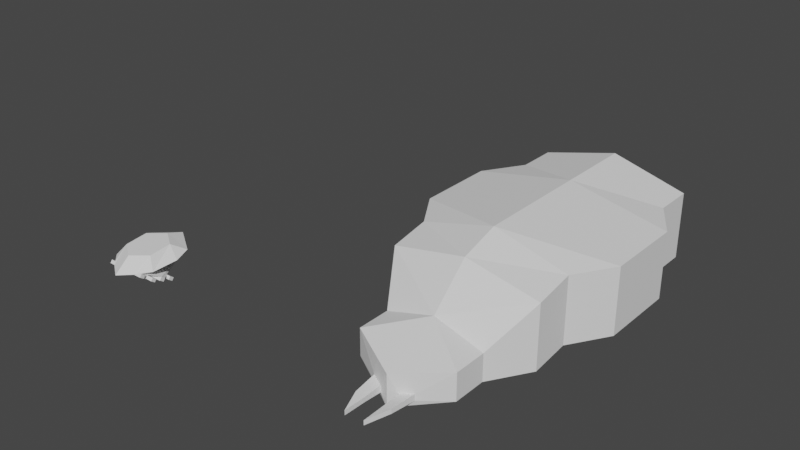 # Source: Tankmite.blend  (saved by Blender 3.6.13; exported with 4.5.12 LTS)
import bpy
from mathutils import Matrix  # noqa: F401  (used for matrix-valued properties, if any)

bpy.ops.wm.read_factory_settings(use_empty=True)
scene = bpy.context.scene
scene.name = 'Scene'

# ---- collections
col_collection = bpy.data.collections.new('Collection'); scene.collection.children.link(col_collection)

# ---- world
world_world = bpy.data.worlds.new('World'); scene.world = world_world
world_world.use_nodes = True; world_world.node_tree.nodes.clear()
_N = world_world.node_tree.nodes; _L = world_world.node_tree.links
n0 = _N.new('ShaderNodeOutputWorld'); n0.name = 'World Output'; n0.location = (300, 300)
n1 = _N.new('ShaderNodeBackground'); n1.name = 'Background'; n1.location = (10, 300)
n1.inputs[0].default_value = (0.05088, 0.05088, 0.05088, 1.0)
_L.new(n1.outputs[0], n0.inputs[0])
n0.is_active_output = True
world_world.color = (0.05088, 0.05088, 0.05088)
world_world.use_sun_shadow = False
world_world.sun_shadow_jitter_overblur = 0.0

# ---- meshes
me_circle_019 = bpy.data.meshes.new('Circle.019')
me_circle_019.from_pydata([(2.0, -1.0, 0.6), (0.0, 0.38, 1.2), (0.0, 0.38, -1.1), (0.0, -2.0, 0.194), (0.0, -2.0, -1.094), (2.0, -1.0, -0.5), (2.0, 0.38, 0.6), (2.0, 0.38, -0.5), (0.8448, -1.633, -0.3967), (0.3793, -1.863, -0.4901), (0.3793, -1.863, -0.7634), (0.8448, -1.633, -0.6497), (0.7367, -2.641, -0.4502), (0.3733, -2.649, -0.5156), (0.3733, -2.649, -0.7069), (0.7367, -2.641, -0.6273), (0.0, 1.98, -1.1), (0.3936, -3.549, -0.5156), (0.3936, -3.549, -0.7069), (0.0, 1.98, 2.7), (3.0, 1.98, 2.1), (3.0, 1.98, -0.5), (0.0, 3.58, 3.2), (3.0, 3.58, 2.4), (0.0, 3.58, -1.1), (3.0, 3.58, -0.3), (0.0, 5.18, 3.2), (4.0, 5.18, 2.4), (0.0, 5.18, -1.1), (4.0, 5.18, -0.3), (0.0, 6.78, 3.2), (4.0, 6.78, 2.4), (0.0, 6.78, -1.1), (4.0, 6.78, -0.3), (0.0, 8.38, 3.2), (4.0, 8.38, 2.4), (0.0, 8.38, -1.1), (4.0, 8.38, -0.3), (0.0, 9.98, 3.2), (3.0, 9.98, 2.4), (0.0, 9.98, -1.1), (3.0, 9.98, -0.3), (0.0, 11.58, 3.2), (3.0, 11.58, 2.4), (0.0, 11.58, -1.1), (3.0, 11.58, -0.3), (0.0, 13.18, 2.2), (2.0, 13.18, 1.4), (0.0, 13.18, -1.1), (2.0, 13.18, -0.3), (0.0, 13.98, 1.2), (1.0, 13.98, 0.4), (0.0, 13.98, -1.1), (1.0, 13.98, -0.3)], [], [(2, 1, 19, 16), (7, 6, 0, 5), (4, 2, 7, 5), (1, 3, 0, 6), (4, 5, 11, 10), (10, 11, 15, 14), (5, 0, 8, 11), (0, 3, 9, 8), (9, 3, 4, 10), (20, 21, 25, 23), (11, 8, 12, 15), (8, 9, 13, 12), (9, 10, 14, 13), (7, 2, 16, 21), (12, 13, 17), (13, 14, 18, 17), (14, 15, 18), (17, 18, 15, 12), (6, 7, 21, 20), (1, 6, 20, 19), (24, 22, 26, 28), (21, 16, 24, 25), (16, 19, 22, 24), (19, 20, 23, 22), (27, 29, 33, 31), (23, 25, 29, 27), (22, 23, 27, 26), (25, 24, 28, 29), (31, 33, 37, 35), (26, 27, 31, 30), (29, 28, 32, 33), (28, 26, 30, 32), (37, 36, 40, 41), (30, 31, 35, 34), (33, 32, 36, 37), (32, 30, 34, 36), (39, 41, 45, 43), (36, 34, 38, 40), (35, 37, 41, 39), (34, 35, 39, 38), (43, 45, 49, 47), (38, 39, 43, 42), (41, 40, 44, 45), (40, 38, 42, 44), (49, 48, 52, 53), (42, 43, 47, 46), (45, 44, 48, 49), (44, 42, 46, 48), (52, 50, 51, 53), (48, 46, 50, 52), (47, 49, 53, 51), (46, 47, 51, 50)])
_uv = me_circle_019.uv_layers.new(name='UVMap')
_uv.uv.foreach_set('vector', [0.0, 0.0, 0.0, 0.0, 0.0, 0.0, 0.0, 0.0, 0.375, 0.5, 0.625, 0.5, 0.625, 0.75, 0.375, 0.75, 0.625, 0.25, 0.625, 0.0, 0.625, 0.0, 0.625, 0.25, 0.625, 0.5, 0.625, 0.75, 0.625, 0.75, 0.625, 0.5, 0.625, 0.25, 0.625, 0.25, 0.625, 0.25, 0.625, 0.25, 0.625, 0.25, 0.625, 0.25, 0.625, 0.25, 0.625, 0.25, 0.375, 0.75, 0.625, 0.75, 0.625, 0.75, 0.375, 0.75, 0.625, 0.75, 0.625, 0.75, 0.625, 0.75, 0.625, 0.75, 0.625, 0.75, 0.625, 0.75, 0.625, 0.25, 0.625, 0.25, 0.625, 0.5, 0.375, 0.5, 0.375, 0.5, 0.625, 0.5, 0.375, 0.75, 0.625, 0.75, 0.625, 0.75, 0.375, 0.75, 0.625, 0.75, 0.625, 0.75, 0.625, 0.75, 0.625, 0.75, 0.625, 0.75, 0.625, 0.25, 0.625, 0.25, 0.625, 0.75, 0.625, 0.0, 0.625, 0.0, 0.625, 0.0, 0.625, 0.0, 0.625, 0.75, 0.625, 0.75, 0.625, 0.75, 0.625, 0.75, 0.625, 0.25, 0.625, 0.25, 0.625, 0.75, 0.625, 0.25, 0.625, 0.25, 0.625, 0.25, 0.375, 0.5, 0.125, 0.5, 0.375, 0.75, 0.625, 0.75, 0.625, 0.5, 0.375, 0.5, 0.375, 0.5, 0.625, 0.5, 0.625, 0.5, 0.625, 0.5, 0.625, 0.5, 0.625, 0.5, 0.0, 0.0, 0.0, 0.0, 0.0, 0.0, 0.0, 0.0, 0.625, 0.0, 0.625, 0.0, 0.625, 0.0, 0.625, 0.0, 0.0, 0.0, 0.0, 0.0, 0.0, 0.0, 0.0, 0.0, 0.625, 0.5, 0.625, 0.5, 0.625, 0.5, 0.625, 0.5, 0.625, 0.5, 0.375, 0.5, 0.375, 0.5, 0.625, 0.5, 0.625, 0.5, 0.375, 0.5, 0.375, 0.5, 0.625, 0.5, 0.625, 0.5, 0.625, 0.5, 0.625, 0.5, 0.625, 0.5, 0.625, 0.0, 0.625, 0.0, 0.625, 0.0, 0.625, 0.0, 0.625, 0.5, 0.375, 0.5, 0.375, 0.5, 0.625, 0.5, 0.625, 0.5, 0.625, 0.5, 0.625, 0.5, 0.625, 0.5, 0.625, 0.0, 0.625, 0.0, 0.625, 0.0, 0.625, 0.0, 0.0, 0.0, 0.0, 0.0, 0.0, 0.0, 0.0, 0.0, 0.625, 0.0, 0.625, 0.0, 0.625, 0.0, 0.625, 0.0, 0.625, 0.5, 0.625, 0.5, 0.625, 0.5, 0.625, 0.5, 0.625, 0.0, 0.625, 0.0, 0.625, 0.0, 0.625, 0.0, 0.0, 0.0, 0.0, 0.0, 0.0, 0.0, 0.0, 0.0, 0.625, 0.5, 0.375, 0.5, 0.375, 0.5, 0.625, 0.5, 0.0, 0.0, 0.0, 0.0, 0.0, 0.0, 0.0, 0.0, 0.625, 0.5, 0.375, 0.5, 0.375, 0.5, 0.625, 0.5, 0.625, 0.5, 0.625, 0.5, 0.625, 0.5, 0.625, 0.5, 0.625, 0.5, 0.375, 0.5, 0.375, 0.5, 0.625, 0.5, 0.625, 0.5, 0.625, 0.5, 0.625, 0.5, 0.625, 0.5, 0.625, 0.0, 0.625, 0.0, 0.625, 0.0, 0.625, 0.0, 0.0, 0.0, 0.0, 0.0, 0.0, 0.0, 0.0, 0.0, 0.625, 0.0, 0.625, 0.0, 0.625, 0.0, 0.625, 0.0, 0.625, 0.5, 0.625, 0.5, 0.625, 0.5, 0.625, 0.5, 0.625, 0.0, 0.625, 0.0, 0.625, 0.0, 0.625, 0.0, 0.0, 0.0, 0.0, 0.0, 0.0, 0.0, 0.0, 0.0, 0.375, 0.5, 0.625, 0.5, 0.625, 0.5, 0.375, 0.5, 0.0, 0.0, 0.0, 0.0, 0.0, 0.0, 0.0, 0.0, 0.625, 0.5, 0.375, 0.5, 0.375, 0.5, 0.625, 0.5, 0.625, 0.5, 0.625, 0.5, 0.625, 0.5, 0.625, 0.5])
me_circle_019.update()
me_circle = bpy.data.meshes.new('Circle')
me_circle.from_pydata([(-0.8699, -0.3189, -0.9693), (-1.066, 0.08108, -0.9581), (-0.8717, -0.3186, -1.109), (-1.066, 0.4811, -0.8406), (-1.066, 0.08138, -1.098), (-0.8708, -0.5118, -0.9701), (-0.8727, -0.5115, -1.11), (-1.066, 0.8811, -0.7146), (-1.067, -0.1118, -0.9589), (-0.5622, -0.3201, -1.113), (-1.066, 0.4814, -0.9805), (-1.067, -0.1115, -1.099), (-0.5631, -0.513, -1.114), (0.8699, -0.3189, -0.9693), (-1.067, 0.2882, -0.8414), (-1.066, 0.8814, -0.8546), (-1.067, 0.2885, -0.9813), (1.066, 0.08108, -0.9581), (-1.067, 0.6882, -0.7154), (0.8727, -0.5115, -1.11), (-1.067, 0.6885, -0.8553), (1.066, 0.4811, -0.8406), (0.8717, -0.3186, -1.109), (1.067, -0.1115, -1.099), (0.8708, -0.5118, -0.9701), (1.066, 0.8811, -0.7146), (0.5631, -0.513, -1.114), (1.066, 0.08138, -1.098), (0.5622, -0.3201, -1.113), (1.067, 0.2885, -0.9813), (1.067, -0.1118, -0.9589), (-5.154e-24, 0.7512, 0.7093), (-5.267e-24, -0.6488, -0.5508), (1.066, 0.4814, -0.9805), (1.067, 0.2882, -0.8414), (1.067, 0.6885, -0.8553), (0.6945, -0.2988, -0.2358), (1.066, 0.8814, -0.8546), (1.067, 0.6882, -0.7154), (0.6945, 0.4012, 0.3943), (0.0, 1.478, 0.9399), (1.066, 0.9826, 0.4449), (1.066, -0.2132, -0.7508), (1.266, 0.4907, -0.04687), (0.0, -0.8559, -1.394), (0.566, -0.5731, -1.111), (4.47e-09, 1.771, -0.04946), (-0.6945, -0.2988, -0.2358), (-0.6945, 0.4012, 0.3943), (-1.066, 0.9826, 0.4449), (-1.066, -0.2132, -0.7508), (-1.266, 0.4907, -0.04687), (-0.566, -0.5731, -1.111), (0.5045, 0.8084, -0.8564), (0.5253, 0.88, -0.8255), (0.4972, 0.88, -0.8385), (0.5819, 0.6874, -0.8567), (0.7582, 0.6876, -0.7752), (0.7143, 0.8802, -0.7156), (0.8599, 0.6877, -0.716), (0.431, 0.8799, -0.8563), (0.5699, 0.2874, -0.981), (0.5562, 0.3091, -0.9809), (0.5385, 0.4801, -0.9383), (0.7502, 0.4804, -0.8404), (0.4064, 0.4799, -0.9802), (0.5736, -0.1132, -1.057), (0.5767, 0.07964, -1.035), (0.7348, -0.06804, -0.9577), (0.709, 0.07991, -0.957), (0.7198, -0.1129, -0.9713), (0.7423, -0.1128, -0.9579), (0.7273, -0.1129, -0.9667), (0.7373, -0.0844, -0.9577), (0.4722, -0.1134, -1.097), (0.6499, -0.5127, -1.05), (0.6776, -0.5127, -0.9727), (0.7598, -0.4336, -0.9712), (0.7413, -0.3195, -0.971), (0.567, -0.513, -1.104), (0.5702, -0.3201, -1.081), (0.563, -0.513, -1.105), (0.5618, -0.3202, -1.085), (-0.8599, 0.6877, -0.716), (-0.7582, 0.6876, -0.7752), (-0.7143, 0.8802, -0.7156), (-0.5253, 0.88, -0.8255), (-0.5819, 0.6874, -0.8567), (-0.5045, 0.8084, -0.8564), (-0.4972, 0.88, -0.8385), (-0.431, 0.8799, -0.8563), (-0.5562, 0.3091, -0.9809), (-0.5699, 0.2874, -0.981), (-0.5385, 0.4801, -0.9383), (-0.7502, 0.4804, -0.8404), (-0.3825, 0.4798, -0.9802), (-0.7423, -0.1128, -0.9579), (-0.7087, 0.07991, -0.957), (-0.5736, -0.1132, -1.057), (-0.4722, -0.1134, -1.097), (-0.7598, -0.4336, -0.9712), (-0.6499, -0.5127, -1.05), (-0.6776, -0.5127, -0.9727), (-0.7413, -0.3195, -0.971), (-0.567, -0.513, -1.104), (-0.5702, -0.3201, -1.081), (-0.563, -0.513, -1.105), (-0.5618, -0.3202, -1.085)], [], [(32, 36, 39, 31), (31, 39, 41, 40), (39, 36, 42, 43), (36, 32, 44, 45), (76, 77, 42, 36, 45, 75), (39, 43, 41), (79, 75, 45), (32, 31, 48, 47), (31, 40, 49, 48), (48, 51, 50, 47), (47, 52, 44, 32), (101, 52, 47, 50, 100, 102), (48, 49, 51), (52, 101, 104), (53, 60, 37, 35, 56), (57, 56, 35, 38, 59), (59, 38, 25, 58), (54, 58, 25, 37, 60, 55), (62, 65, 33, 29, 61), (44, 46, 55, 60, 53, 63, 65, 62, 67, 69, 17, 27, 23, 74, 66, 80, 82, 81, 79, 45), (63, 64, 21, 33, 65), (46, 41, 43), (74, 23, 30, 71, 72, 70, 66), (73, 71, 30, 17, 69, 68), (46, 43, 42), (22, 19, 26, 28), (79, 81, 26, 19, 24, 76, 75), (28, 26, 81, 82), (77, 76, 24, 13, 78), (80, 78, 13, 22, 28, 82), (88, 87, 20, 15, 90), (89, 90, 15, 7, 85, 86), (84, 83, 18, 20, 87), (85, 7, 18, 83), (46, 40, 41), (91, 92, 16, 10, 95), (93, 95, 10, 3, 94), (97, 1, 8, 96), (46, 42, 77, 78, 80, 66, 70, 72, 71, 73, 68, 69, 67, 62, 61, 29, 34, 21, 64, 63, 53, 56, 57, 59, 58, 54, 55), (46, 49, 40), (96, 8, 11, 99, 98), (102, 5, 6, 12, 106, 104, 101), (12, 9, 107, 106), (0, 5, 102, 100, 103), (2, 9, 12, 6), (9, 2, 0, 103, 105, 107), (20, 18, 7, 15), (16, 14, 3, 10), (4, 11, 8, 1), (2, 6, 5, 0), (25, 38, 35, 37), (21, 34, 29, 33), (17, 30, 23, 27), (19, 22, 13, 24), (46, 51, 49), (46, 50, 51), (94, 3, 14, 16, 92, 91, 4, 1, 97, 96, 98, 105, 103, 100, 50, 46, 89, 86, 85, 83, 84, 87, 88, 93), (98, 99, 11, 4, 91, 95, 93, 88, 90, 89, 46, 44, 52, 104, 106, 107, 105)])
_uv = me_circle.uv_layers.new(name='UVMap')
_uv.uv.foreach_set('vector', [0.0, 0.0, 0.0, 0.0, 0.0, 0.0, 0.0, 0.0, 0.0, 0.0, 0.0, 0.0, 0.0, 0.0, 0.0, 0.0, 0.0, 0.0, 0.0, 0.0, 0.0, 0.0, 0.0, 0.0, 0.0, 0.0, 0.0, 0.0, 0.0, 0.0, 0.0, 0.0, 0.0, 0.0, 0.0, 0.0, 0.0, 0.0, 0.0, 0.0, 0.0, 0.0, 0.0, 0.0, 0.0, 0.0, 0.0, 0.0, 0.0, 0.0, 0.0, 0.0, 0.0, 0.0, 0.0, 0.0, 0.0, 0.0, 0.0, 0.0, 0.0, 0.0, 0.0, 0.0, 0.0, 0.0, 0.0, 0.0, 0.0, 0.0, 0.0, 0.0, 0.0, 0.0, 0.0, 0.0, 0.0, 0.0, 0.0, 0.0, 0.0, 0.0, 0.0, 0.0, 0.0, 0.0, 0.0, 0.0, 0.0, 0.0, 0.0, 0.0, 0.0, 0.0, 0.0, 0.0, 0.0, 0.0, 0.0, 0.0, 0.0, 0.0, 0.0, 0.0, 0.0, 0.0, 0.0, 0.0, 0.0, 0.0, 0.0, 0.0, 0.7822, 0.5, 0.875, 0.5, 0.875, 0.5, 0.625, 0.5, 0.625, 0.5, 0.4802, 0.5, 0.625, 0.5, 0.625, 0.5, 0.375, 0.5, 0.375, 0.5, 0.375, 0.5, 0.375, 0.5, 0.125, 0.5, 0.125, 0.5, 0.5705, 0.25, 0.375, 0.25, 0.375, 0.25, 0.625, 0.25, 0.625, 0.25, 0.5936, 0.25, 0.6532, 0.5, 0.875, 0.5, 0.875, 0.5, 0.625, 0.5, 0.625, 0.5, 0.0, 0.0, 0.0, 0.0, 0.0, 0.0, 0.0, 0.0, 0.0, 0.0, 0.0, 0.0, 0.0, 0.0, 0.0, 0.0, 0.5145, 0.25, 0.375, 0.25, 0.375, 0.25, 0.875, 0.5, 0.625, 0.5, 0.0, 0.0, 0.0, 0.0, 0.0, 0.0, 0.0, 0.0, 0.0, 0.0, 0.0, 0.0, 0.0, 0.0, 0.55, 0.25, 0.375, 0.25, 0.375, 0.25, 0.625, 0.25, 0.625, 0.25, 0.0, 0.0, 0.0, 0.0, 0.0, 0.0, 0.625, 0.5, 0.625, 0.5, 0.375, 0.5, 0.375, 0.5, 0.3908, 0.5, 0.399, 0.5, 0.5533, 0.5, 0.3381, 0.5, 0.375, 0.5, 0.375, 0.5, 0.125, 0.5, 0.125, 0.5, 0.3169, 0.5, 0.0, 0.0, 0.0, 0.0, 0.0, 0.0, 0.875, 0.5, 0.625, 0.5, 0.625, 0.5, 0.875, 0.5, 0.6065, 0.5, 0.6096, 0.5, 0.625, 0.5, 0.625, 0.5, 0.375, 0.5, 0.375, 0.5, 0.5131, 0.5, 0.625, 0.25, 0.625, 0.5, 0.6096, 0.5, 0.5743, 0.25, 0.273, 0.5, 0.375, 0.5, 0.375, 0.5, 0.125, 0.5, 0.125, 0.5, 0.5678, 0.25, 0.375, 0.25, 0.375, 0.25, 0.625, 0.25, 0.625, 0.25, 0.5743, 0.25, 0.7822, 0.5, 0.625, 0.5, 0.625, 0.5, 0.875, 0.5, 0.875, 0.5, 0.5936, 0.25, 0.625, 0.25, 0.625, 0.25, 0.375, 0.25, 0.375, 0.25, 0.5705, 0.25, 0.4802, 0.5, 0.375, 0.5, 0.375, 0.5, 0.625, 0.5, 0.625, 0.5, 0.125, 0.5, 0.125, 0.5, 0.375, 0.5, 0.375, 0.5, 0.0, 0.0, 0.0, 0.0, 0.0, 0.0, 0.6532, 0.5, 0.625, 0.5, 0.625, 0.5, 0.875, 0.5, 0.875, 0.5, 0.55, 0.25, 0.625, 0.25, 0.625, 0.25, 0.375, 0.25, 0.375, 0.25, 0.125, 0.5, 0.125, 0.5, 0.375, 0.5, 0.375, 0.5, 0.0, 0.0, 0.0, 0.0, 0.0, 0.0, 0.0, 0.0, 0.0, 0.0, 0.0, 0.0, 0.0, 0.0, 0.0, 0.0, 0.0, 0.0, 0.0, 0.0, 0.0, 0.0, 0.0, 0.0, 0.0, 0.0, 0.0, 0.0, 0.625, 0.5, 0.625, 0.5, 0.375, 0.5, 0.125, 0.5, 0.0, 0.0, 0.0, 0.0, 0.0, 0.0, 0.0, 0.0, 0.0, 0.0, 0.0, 0.0, 0.0, 0.0, 0.0, 0.0, 0.0, 0.0, 0.0, 0.0, 0.0, 0.0, 0.0, 0.0, 0.375, 0.5, 0.375, 0.5, 0.625, 0.5, 0.625, 0.5, 0.5533, 0.5, 0.375, 0.5, 0.375, 0.5, 0.625, 0.5, 0.625, 0.5, 0.6092, 0.5, 0.6065, 0.5, 0.5131, 0.5, 0.625, 0.5, 0.625, 0.25, 0.5735, 0.25, 0.6092, 0.5, 0.125, 0.5, 0.375, 0.5, 0.375, 0.5, 0.273, 0.5, 0.125, 0.5, 0.875, 0.5, 0.875, 0.5, 0.625, 0.5, 0.625, 0.5, 0.625, 0.25, 0.625, 0.25, 0.375, 0.25, 0.375, 0.25, 0.5678, 0.25, 0.5735, 0.25, 0.625, 0.5, 0.375, 0.5, 0.375, 0.25, 0.875, 0.5, 0.625, 0.5, 0.375, 0.5, 0.125, 0.5, 0.625, 0.25, 0.875, 0.5, 0.625, 0.5, 0.375, 0.5, 0.125, 0.5, 0.875, 0.5, 0.625, 0.5, 0.375, 0.5, 0.125, 0.5, 0.125, 0.5, 0.375, 0.5, 0.625, 0.5, 0.875, 0.5, 0.125, 0.5, 0.375, 0.5, 0.625, 0.5, 0.875, 0.5, 0.125, 0.5, 0.375, 0.5, 0.625, 0.5, 0.875, 0.5, 0.625, 0.5, 0.875, 0.5, 0.375, 0.25, 0.375, 0.5, 0.0, 0.0, 0.0, 0.0, 0.0, 0.0, 0.0, 0.0, 0.0, 0.0, 0.0, 0.0, 0.125, 0.5, 0.125, 0.5, 0.375, 0.5, 0.625, 0.5, 0.0, 0.0, 0.0, 0.0, 0.625, 0.25, 0.375, 0.25, 0.0, 0.0, 0.0, 0.0, 0.0, 0.0, 0.0, 0.0, 0.0, 0.0, 0.0, 0.0, 0.0, 0.0, 0.0, 0.0, 0.0, 0.0, 0.0, 0.0, 0.0, 0.0, 0.0, 0.0, 0.0, 0.0, 0.0, 0.0, 0.0, 0.0, 0.0, 0.0, 0.0, 0.0, 0.625, 0.5, 0.625, 0.5, 0.875, 0.5, 0.0, 0.0, 0.0, 0.0, 0.0, 0.0, 0.0, 0.0, 0.0, 0.0, 0.0, 0.0, 0.0, 0.0, 0.0, 0.0, 0.0, 0.0, 0.0, 0.0, 0.0, 0.0, 0.0, 0.0, 0.0, 0.0])
me_circle.update()
me_circle_001 = bpy.data.meshes.new('Circle.001')
me_circle_001.from_pydata([(-2.285, 0.9022, -0.7231), (-2.283, 0.9022, -0.8783), (-1.066, 0.8811, -0.7146), (-1.066, 0.8814, -0.8546), (-2.285, 0.6882, -0.7231), (-2.283, 0.6882, -0.8783), (-1.067, 0.6882, -0.7154), (-1.067, 0.6885, -0.8553)], [], [(0, 2, 3, 1), (6, 4, 5, 7), (2, 0, 4, 6), (7, 5, 1, 3), (0, 1, 5, 4), (2, 6, 7, 3)])
_uv = me_circle_001.uv_layers.new(name='UVMap')
_uv.uv.foreach_set('vector', [0.375, 0.0, 0.375, 0.25, 0.625, 0.25, 0.625, 0.0, 0.375, 0.5, 0.375, 0.75, 0.625, 0.75, 0.625, 0.5, 0.125, 0.5, 0.125, 0.75, 0.375, 0.75, 0.375, 0.5, 0.625, 0.5, 0.625, 0.75, 0.875, 0.75, 0.875, 0.5, 0.125, 0.75, 0.875, 0.75, 0.625, 0.75, 0.375, 0.75, 0.125, 0.5, 0.375, 0.5, 0.625, 0.5, 0.875, 0.5])
me_circle_001.update()
me_circle_002 = bpy.data.meshes.new('Circle.002')
me_circle_002.from_pydata([(-1.784, 0.4953, -0.8302), (-1.784, 0.4953, -0.9854), (-1.066, 0.4811, -0.8406), (-1.066, 0.4814, -0.9805), (-1.784, 0.2814, -0.8302), (-1.784, 0.2814, -0.9854), (-1.067, 0.2882, -0.8414), (-1.067, 0.2885, -0.9813)], [], [(0, 2, 3, 1), (6, 4, 5, 7), (2, 0, 4, 6), (7, 5, 1, 3), (0, 1, 5, 4), (2, 6, 7, 3)])
_uv = me_circle_002.uv_layers.new(name='UVMap')
_uv.uv.foreach_set('vector', [0.375, 0.0, 0.375, 0.25, 0.625, 0.25, 0.625, 0.0, 0.375, 0.5, 0.375, 0.75, 0.625, 0.75, 0.625, 0.5, 0.125, 0.5, 0.125, 0.75, 0.375, 0.75, 0.375, 0.5, 0.625, 0.5, 0.625, 0.75, 0.875, 0.75, 0.875, 0.5, 0.125, 0.75, 0.875, 0.75, 0.625, 0.75, 0.375, 0.75, 0.125, 0.5, 0.375, 0.5, 0.625, 0.5, 0.875, 0.5])
me_circle_002.update()
me_circle_003 = bpy.data.meshes.new('Circle.003')
me_circle_003.from_pydata([(-2.089, -0.3006, -0.9675), (-2.088, -0.3006, -1.123), (-0.8699, -0.3189, -0.9693), (-0.8717, -0.3186, -1.109), (-2.089, -0.5145, -0.9675), (-2.088, -0.5145, -1.123), (-0.8708, -0.5118, -0.9701), (-0.8727, -0.5115, -1.11)], [], [(0, 2, 3, 1), (6, 4, 5, 7), (2, 0, 4, 6), (7, 5, 1, 3), (0, 1, 5, 4), (2, 6, 7, 3)])
_uv = me_circle_003.uv_layers.new(name='UVMap')
_uv.uv.foreach_set('vector', [0.375, 0.0, 0.375, 0.25, 0.625, 0.25, 0.625, 0.0, 0.375, 0.5, 0.375, 0.75, 0.625, 0.75, 0.625, 0.5, 0.125, 0.5, 0.125, 0.75, 0.375, 0.75, 0.375, 0.5, 0.625, 0.5, 0.625, 0.75, 0.875, 0.75, 0.875, 0.5, 0.125, 0.75, 0.875, 0.75, 0.625, 0.75, 0.375, 0.75, 0.125, 0.5, 0.375, 0.5, 0.625, 0.5, 0.875, 0.5])
me_circle_003.update()
me_circle_004 = bpy.data.meshes.new('Circle.004')
me_circle_004.from_pydata([(-1.783, 0.09125, -0.9434), (-1.785, 0.09125, -1.099), (-1.066, 0.08108, -0.9581), (-1.066, 0.08138, -1.098), (-1.783, -0.1227, -0.9434), (-1.785, -0.1227, -1.099), (-1.067, -0.1118, -0.9589), (-1.067, -0.1115, -1.099)], [], [(0, 2, 3, 1), (6, 4, 5, 7), (2, 0, 4, 6), (7, 5, 1, 3), (0, 1, 5, 4), (2, 6, 7, 3)])
_uv = me_circle_004.uv_layers.new(name='UVMap')
_uv.uv.foreach_set('vector', [0.375, 0.0, 0.375, 0.25, 0.625, 0.25, 0.625, 0.0, 0.375, 0.5, 0.375, 0.75, 0.625, 0.75, 0.625, 0.5, 0.125, 0.5, 0.125, 0.75, 0.375, 0.75, 0.375, 0.5, 0.625, 0.5, 0.625, 0.75, 0.875, 0.75, 0.875, 0.5, 0.125, 0.75, 0.875, 0.75, 0.625, 0.75, 0.375, 0.75, 0.125, 0.5, 0.375, 0.5, 0.625, 0.5, 0.875, 0.5])
me_circle_004.update()
me_circle_005 = bpy.data.meshes.new('Circle.005')
me_circle_005.from_pydata([(0.07679, -1.484, -1.351), (0.05943, -0.8512, -1.229), (0.07679, -1.474, -1.29), (0.1613, -1.484, -1.351), (0.3534, -0.7216, -1.228), (0.1613, -1.474, -1.29), (0.3534, -0.7224, -1.099), (0.05946, -0.852, -1.099)], [], [(1, 4, 3, 0), (0, 2, 7, 1), (3, 5, 2, 0), (4, 6, 5, 3), (6, 7, 2, 5), (1, 7, 6, 4)])
_uv = me_circle_005.uv_layers.new(name='UVMap')
_uv.uv.foreach_set('vector', [0.125, 0.5, 0.375, 0.5, 0.375, 0.75, 0.125, 0.75, 0.375, 0.0, 0.625, 0.0, 0.625, 0.25, 0.375, 0.25, 0.375, 0.75, 0.625, 0.75, 0.625, 1.0, 0.375, 1.0, 0.375, 0.5, 0.625, 0.5, 0.625, 0.75, 0.375, 0.75, 0.625, 0.5, 0.875, 0.5, 0.875, 0.75, 0.625, 0.75, 0.375, 0.25, 0.625, 0.25, 0.625, 0.5, 0.375, 0.5])
me_circle_005.update()
me_circle_006 = bpy.data.meshes.new('Circle.006')
me_circle_006.from_pydata([(1.783, 0.09125, -0.9434), (1.066, 0.08108, -0.9581), (1.785, 0.09125, -1.099), (1.783, -0.1227, -0.9434), (1.785, -0.1227, -1.099), (1.067, -0.1115, -1.099), (1.066, 0.08138, -1.098), (1.067, -0.1118, -0.9589)], [], [(1, 7, 3, 0), (0, 2, 6, 1), (5, 6, 2, 4), (7, 5, 4, 3), (0, 3, 4, 2), (6, 5, 7, 1)])
_uv = me_circle_006.uv_layers.new(name='UVMap')
_uv.uv.foreach_set('vector', [0.125, 0.5, 0.375, 0.5, 0.375, 0.75, 0.125, 0.75, 0.375, 0.0, 0.625, 0.0, 0.625, 0.25, 0.375, 0.25, 0.625, 0.5, 0.875, 0.5, 0.875, 0.75, 0.625, 0.75, 0.375, 0.5, 0.625, 0.5, 0.625, 0.75, 0.375, 0.75, 0.125, 0.75, 0.375, 0.75, 0.625, 0.75, 0.875, 0.75, 0.625, 0.25, 0.625, 0.5, 0.375, 0.5, 0.375, 0.25])
me_circle_006.update()
me_circle_007 = bpy.data.meshes.new('Circle.007')
me_circle_007.from_pydata([(1.784, 0.4953, -0.8302), (1.066, 0.4811, -0.8406), (1.784, 0.4953, -0.9854), (1.784, 0.2814, -0.8302), (1.784, 0.2814, -0.9854), (1.067, 0.2885, -0.9813), (1.066, 0.4814, -0.9805), (1.067, 0.2882, -0.8414)], [], [(1, 7, 3, 0), (0, 2, 6, 1), (5, 6, 2, 4), (7, 5, 4, 3), (0, 3, 4, 2), (6, 5, 7, 1)])
_uv = me_circle_007.uv_layers.new(name='UVMap')
_uv.uv.foreach_set('vector', [0.125, 0.5, 0.375, 0.5, 0.375, 0.75, 0.125, 0.75, 0.375, 0.0, 0.625, 0.0, 0.625, 0.25, 0.375, 0.25, 0.625, 0.5, 0.875, 0.5, 0.875, 0.75, 0.625, 0.75, 0.375, 0.5, 0.625, 0.5, 0.625, 0.75, 0.375, 0.75, 0.125, 0.75, 0.375, 0.75, 0.625, 0.75, 0.875, 0.75, 0.625, 0.25, 0.625, 0.5, 0.375, 0.5, 0.375, 0.25])
me_circle_007.update()
me_circle_008 = bpy.data.meshes.new('Circle.008')
me_circle_008.from_pydata([(2.385, 0.9022, -0.7231), (1.166, 0.8811, -0.7146), (2.383, 0.9022, -0.8783), (2.385, 0.6882, -0.7231), (2.383, 0.6882, -0.8783), (1.167, 0.6885, -0.8553), (1.166, 0.8814, -0.8546), (1.167, 0.6882, -0.7154)], [], [(1, 7, 3, 0), (0, 2, 6, 1), (5, 6, 2, 4), (7, 5, 4, 3), (0, 3, 4, 2), (6, 5, 7, 1)])
_uv = me_circle_008.uv_layers.new(name='UVMap')
_uv.uv.foreach_set('vector', [0.125, 0.5, 0.375, 0.5, 0.375, 0.75, 0.125, 0.75, 0.375, 0.0, 0.625, 0.0, 0.625, 0.25, 0.375, 0.25, 0.625, 0.5, 0.875, 0.5, 0.875, 0.75, 0.625, 0.75, 0.375, 0.5, 0.625, 0.5, 0.625, 0.75, 0.375, 0.75, 0.125, 0.75, 0.375, 0.75, 0.625, 0.75, 0.875, 0.75, 0.625, 0.25, 0.625, 0.5, 0.375, 0.5, 0.375, 0.25])
me_circle_008.update()
me_circle_009 = bpy.data.meshes.new('Circle.009')
me_circle_009.from_pydata([(2.089, -0.3006, -0.9675), (0.8699, -0.3189, -0.9693), (2.088, -0.3006, -1.123), (2.089, -0.5145, -0.9675), (2.088, -0.5145, -1.123), (0.8727, -0.5115, -1.11), (0.8717, -0.3186, -1.109), (0.8708, -0.5118, -0.9701)], [], [(1, 7, 3, 0), (0, 2, 6, 1), (5, 6, 2, 4), (7, 5, 4, 3), (0, 3, 4, 2), (6, 5, 7, 1)])
_uv = me_circle_009.uv_layers.new(name='UVMap')
_uv.uv.foreach_set('vector', [0.125, 0.5, 0.375, 0.5, 0.375, 0.75, 0.125, 0.75, 0.375, 0.0, 0.625, 0.0, 0.625, 0.25, 0.375, 0.25, 0.625, 0.5, 0.875, 0.5, 0.875, 0.75, 0.625, 0.75, 0.375, 0.5, 0.625, 0.5, 0.625, 0.75, 0.375, 0.75, 0.125, 0.75, 0.375, 0.75, 0.625, 0.75, 0.875, 0.75, 0.625, 0.25, 0.625, 0.5, 0.375, 0.5, 0.375, 0.25])
me_circle_009.update()
me_circle_010 = bpy.data.meshes.new('Circle.010')
me_circle_010.from_pydata([(-0.07679, -1.484, -1.351), (-0.05943, -0.8512, -1.229), (-0.07679, -1.474, -1.29), (-0.1613, -1.484, -1.351), (-0.3534, -0.7216, -1.228), (-0.1613, -1.474, -1.29), (-0.3534, -0.7224, -1.099), (-0.05946, -0.852, -1.099)], [], [(1, 0, 3, 4), (0, 1, 7, 2), (3, 0, 2, 5), (4, 3, 5, 6), (6, 5, 2, 7), (1, 4, 6, 7)])
_uv = me_circle_010.uv_layers.new(name='UVMap')
_uv.uv.foreach_set('vector', [0.125, 0.5, 0.125, 0.75, 0.375, 0.75, 0.375, 0.5, 0.375, 0.0, 0.375, 0.25, 0.625, 0.25, 0.625, 0.0, 0.375, 0.75, 0.375, 1.0, 0.625, 1.0, 0.625, 0.75, 0.375, 0.5, 0.375, 0.75, 0.625, 0.75, 0.625, 0.5, 0.625, 0.5, 0.625, 0.75, 0.875, 0.75, 0.875, 0.5, 0.375, 0.25, 0.375, 0.5, 0.625, 0.5, 0.625, 0.25])
me_circle_010.update()
me_circle_011 = bpy.data.meshes.new('Circle.011')
me_circle_011.from_pydata([(2.285, 0.9022, -0.7231), (2.283, 0.9022, -0.8783), (2.285, 0.6882, -0.7231), (3.533, 0.8633, -0.7473), (3.53, 0.8633, -0.836), (3.533, 0.7408, -0.7473), (3.53, 0.7408, -0.836), (2.283, 0.6882, -0.8783)], [], [(1, 0, 3, 4), (0, 2, 5, 3), (5, 6, 4, 3), (2, 7, 6, 5), (7, 1, 4, 6), (0, 1, 7, 2)])
_uv = me_circle_011.uv_layers.new(name='UVMap')
_uv.uv.foreach_set('vector', [0.625, 0.0, 0.375, 0.0, 0.375, 0.0, 0.625, 0.0, 0.125, 0.75, 0.375, 0.75, 0.375, 0.75, 0.125, 0.75, 0.375, 0.75, 0.625, 0.75, 0.625, 1.0, 0.375, 1.0, 0.375, 0.75, 0.625, 0.75, 0.625, 0.75, 0.375, 0.75, 0.625, 0.75, 0.875, 0.75, 0.875, 0.75, 0.625, 0.75, 0.375, 0.0, 0.625, 0.0, 0.625, 0.75, 0.375, 0.75])
me_circle_011.update()
me_circle_012 = bpy.data.meshes.new('Circle.012')
me_circle_012.from_pydata([(1.784, 0.4953, -0.8302), (1.784, 0.4953, -0.9854), (1.784, 0.2814, -0.8302), (3.033, 0.4619, -0.8602), (3.03, 0.4619, -0.949), (3.033, 0.3394, -0.8602), (3.03, 0.3394, -0.949), (1.784, 0.2814, -0.9854)], [], [(1, 0, 3, 4), (0, 2, 5, 3), (5, 6, 4, 3), (2, 7, 6, 5), (7, 1, 4, 6), (0, 1, 7, 2)])
_uv = me_circle_012.uv_layers.new(name='UVMap')
_uv.uv.foreach_set('vector', [0.625, 0.0, 0.375, 0.0, 0.375, 0.0, 0.625, 0.0, 0.125, 0.75, 0.375, 0.75, 0.375, 0.75, 0.125, 0.75, 0.375, 0.75, 0.625, 0.75, 0.625, 1.0, 0.375, 1.0, 0.375, 0.75, 0.625, 0.75, 0.625, 0.75, 0.375, 0.75, 0.625, 0.75, 0.875, 0.75, 0.875, 0.75, 0.625, 0.75, 0.125, 0.75, 0.875, 0.75, 0.625, 0.75, 0.375, 0.75])
me_circle_012.update()
me_circle_013 = bpy.data.meshes.new('Circle.013')
me_circle_013.from_pydata([(1.783, 0.09125, -0.9434), (1.785, 0.09125, -1.099), (1.783, -0.1227, -0.9434), (3.033, 0.06189, -0.9778), (3.03, 0.06189, -1.067), (3.033, -0.06058, -0.9778), (3.03, -0.06058, -1.067), (1.785, -0.1227, -1.099)], [], [(1, 0, 3, 4), (0, 2, 5, 3), (5, 6, 4, 3), (2, 7, 6, 5), (7, 1, 4, 6), (0, 1, 7, 2)])
_uv = me_circle_013.uv_layers.new(name='UVMap')
_uv.uv.foreach_set('vector', [0.625, 0.0, 0.375, 0.0, 0.375, 0.0, 0.625, 0.0, 0.125, 0.75, 0.375, 0.75, 0.375, 0.75, 0.125, 0.75, 0.375, 0.75, 0.625, 0.75, 0.625, 1.0, 0.375, 1.0, 0.375, 0.75, 0.625, 0.75, 0.625, 0.75, 0.375, 0.75, 0.625, 0.75, 0.875, 0.75, 0.875, 0.75, 0.625, 0.75, 0.125, 0.75, 0.875, 0.75, 0.625, 0.75, 0.375, 0.75])
me_circle_013.update()
me_circle_014 = bpy.data.meshes.new('Circle.014')
me_circle_014.from_pydata([(2.089, -0.3006, -0.9675), (2.088, -0.3006, -1.123), (2.089, -0.5145, -0.9675), (3.338, -0.3381, -0.9933), (3.335, -0.3381, -1.082), (3.338, -0.4606, -0.9933), (3.335, -0.4606, -1.082), (2.088, -0.5145, -1.123)], [], [(1, 0, 3, 4), (0, 2, 5, 3), (5, 6, 4, 3), (2, 7, 6, 5), (7, 1, 4, 6), (0, 1, 7, 2)])
_uv = me_circle_014.uv_layers.new(name='UVMap')
_uv.uv.foreach_set('vector', [0.625, 0.0, 0.375, 0.0, 0.375, 0.0, 0.625, 0.0, 0.125, 0.75, 0.375, 0.75, 0.375, 0.75, 0.125, 0.75, 0.375, 0.75, 0.625, 0.75, 0.625, 1.0, 0.375, 1.0, 0.375, 0.75, 0.625, 0.75, 0.625, 0.75, 0.375, 0.75, 0.625, 0.75, 0.875, 0.75, 0.875, 0.75, 0.625, 0.75, 0.125, 0.75, 0.875, 0.75, 0.625, 0.75, 0.375, 0.75])
me_circle_014.update()
me_circle_015 = bpy.data.meshes.new('Circle.015')
me_circle_015.from_pydata([(-2.285, 0.9022, -0.7231), (-2.283, 0.9022, -0.8783), (-2.285, 0.6882, -0.7231), (-2.283, 0.6882, -0.8783), (-3.533, 0.8633, -0.7473), (-3.53, 0.8633, -0.836), (-3.53, 0.7408, -0.836), (-3.533, 0.7408, -0.7473)], [], [(2, 7, 6, 3), (7, 4, 5, 6), (1, 5, 4, 0), (0, 4, 7, 2), (3, 6, 5, 1), (0, 2, 3, 1)])
_uv = me_circle_015.uv_layers.new(name='UVMap')
_uv.uv.foreach_set('vector', [0.375, 0.75, 0.375, 0.75, 0.625, 0.75, 0.625, 0.75, 0.375, 0.75, 0.375, 1.0, 0.625, 1.0, 0.625, 0.75, 0.625, 0.0, 0.625, 0.0, 0.375, 0.0, 0.375, 0.0, 0.125, 0.75, 0.125, 0.75, 0.375, 0.75, 0.375, 0.75, 0.625, 0.75, 0.625, 0.75, 0.875, 0.75, 0.875, 0.75, 0.125, 0.75, 0.375, 0.75, 0.625, 0.75, 0.875, 0.75])
me_circle_015.update()
me_circle_016 = bpy.data.meshes.new('Circle.016')
me_circle_016.from_pydata([(-1.784, 0.4953, -0.8302), (-1.784, 0.4953, -0.9854), (-1.784, 0.2814, -0.8302), (-1.784, 0.2814, -0.9854), (-3.033, 0.4619, -0.8602), (-3.03, 0.4619, -0.949), (-3.03, 0.3394, -0.949), (-3.033, 0.3394, -0.8602)], [], [(2, 7, 6, 3), (7, 4, 5, 6), (1, 5, 4, 0), (0, 4, 7, 2), (3, 6, 5, 1), (0, 2, 3, 1)])
_uv = me_circle_016.uv_layers.new(name='UVMap')
_uv.uv.foreach_set('vector', [0.375, 0.75, 0.375, 0.75, 0.625, 0.75, 0.625, 0.75, 0.375, 0.75, 0.375, 1.0, 0.625, 1.0, 0.625, 0.75, 0.625, 0.0, 0.625, 0.0, 0.375, 0.0, 0.375, 0.0, 0.125, 0.75, 0.125, 0.75, 0.375, 0.75, 0.375, 0.75, 0.625, 0.75, 0.625, 0.75, 0.875, 0.75, 0.875, 0.75, 0.125, 0.75, 0.375, 0.75, 0.625, 0.75, 0.875, 0.75])
me_circle_016.update()
me_circle_017 = bpy.data.meshes.new('Circle.017')
me_circle_017.from_pydata([(-1.783, 0.09125, -0.9434), (-1.785, 0.09125, -1.099), (-1.783, -0.1227, -0.9434), (-1.785, -0.1227, -1.099), (-3.033, 0.06189, -0.9778), (-3.03, 0.06189, -1.067), (-3.03, -0.06058, -1.067), (-3.033, -0.06058, -0.9778)], [], [(2, 7, 6, 3), (7, 4, 5, 6), (1, 5, 4, 0), (0, 4, 7, 2), (3, 6, 5, 1), (0, 2, 3, 1)])
_uv = me_circle_017.uv_layers.new(name='UVMap')
_uv.uv.foreach_set('vector', [0.375, 0.75, 0.375, 0.75, 0.625, 0.75, 0.625, 0.75, 0.375, 0.75, 0.375, 1.0, 0.625, 1.0, 0.625, 0.75, 0.625, 0.0, 0.625, 0.0, 0.375, 0.0, 0.375, 0.0, 0.125, 0.75, 0.125, 0.75, 0.375, 0.75, 0.375, 0.75, 0.625, 0.75, 0.625, 0.75, 0.875, 0.75, 0.875, 0.75, 0.125, 0.75, 0.375, 0.75, 0.625, 0.75, 0.875, 0.75])
me_circle_017.update()
me_circle_018 = bpy.data.meshes.new('Circle.018')
me_circle_018.from_pydata([(-2.089, -0.3006, -0.9675), (-2.088, -0.3006, -1.123), (-2.089, -0.5145, -0.9675), (-2.088, -0.5145, -1.123), (-3.338, -0.3381, -0.9933), (-3.335, -0.3381, -1.082), (-3.335, -0.4606, -1.082), (-3.338, -0.4606, -0.9933)], [], [(2, 7, 6, 3), (7, 4, 5, 6), (1, 5, 4, 0), (0, 4, 7, 2), (3, 6, 5, 1), (0, 2, 3, 1)])
_uv = me_circle_018.uv_layers.new(name='UVMap')
_uv.uv.foreach_set('vector', [0.375, 0.75, 0.375, 0.75, 0.625, 0.75, 0.625, 0.75, 0.375, 0.75, 0.375, 1.0, 0.625, 1.0, 0.625, 0.75, 0.625, 0.0, 0.625, 0.0, 0.375, 0.0, 0.375, 0.0, 0.125, 0.75, 0.125, 0.75, 0.375, 0.75, 0.375, 0.75, 0.625, 0.75, 0.625, 0.75, 0.875, 0.75, 0.875, 0.75, 0.125, 0.75, 0.375, 0.75, 0.625, 0.75, 0.875, 0.75])
me_circle_018.update()
arm_armature = bpy.data.armatures.new('Armature')  # bones are not reproduced

# ---- objects
ob_tankmite = bpy.data.objects.new('Tankmite', me_circle_019)
ob_body = bpy.data.objects.new('Body', me_circle)
ob_landmitearmature = bpy.data.objects.new('LandmiteArmature', arm_armature)
ob_rightverybackthigh = bpy.data.objects.new('RightVeryBackThigh', me_circle_001)
ob_rightmiddlebackthigh = bpy.data.objects.new('RightMiddleBackThigh', me_circle_002)
ob_rightveryfrontthigh = bpy.data.objects.new('RightVeryFrontThigh', me_circle_003)
ob_rightmiddlefrontthigh = bpy.data.objects.new('RightMiddleFrontThigh', me_circle_004)
ob_leftmandible = bpy.data.objects.new('LeftMandible', me_circle_005)
ob_leftmiddlefrontthigh = bpy.data.objects.new('LeftMiddleFrontThigh', me_circle_006)
ob_leftmiddlebackthigh = bpy.data.objects.new('LeftMiddleBackThigh', me_circle_007)
ob_leftverybackthigh = bpy.data.objects.new('LeftVeryBackThigh', me_circle_008)
ob_leftveryfrontthigh = bpy.data.objects.new('LeftVeryFrontThigh', me_circle_009)
ob_rightmandible = bpy.data.objects.new('RightMandible', me_circle_010)
ob_leftverybackshin = bpy.data.objects.new('LeftVeryBackShin', me_circle_011)
ob_leftmiddlebackshin = bpy.data.objects.new('LeftMiddleBackShin', me_circle_012)
ob_leftmiddlefrontshin = bpy.data.objects.new('LeftMiddleFrontShin', me_circle_013)
ob_leftveryfrontshin = bpy.data.objects.new('LeftVeryFrontShin', me_circle_014)
ob_rightverybackshin = bpy.data.objects.new('RightVeryBackShin', me_circle_015)
ob_rightmiddlebackshin = bpy.data.objects.new('RightMiddleBackShin', me_circle_016)
ob_rightmiddlefrontshin = bpy.data.objects.new('RightMiddleFrontShin', me_circle_017)
ob_rightveryfrontshin = bpy.data.objects.new('RightVeryFrontShin', me_circle_018)

# ---- transforms, parenting, visibility, modifiers, constraints
ob_tankmite.location = (0.0, 0.0, 0.0)
_m = ob_tankmite.modifiers.new('Mirror', 'MIRROR')
_m.use_clip = True
ob_body.parent = ob_landmitearmature
ob_body.matrix_parent_inverse = Matrix(((1.0, -2.652e-17, -8.709e-18, 1.82e-16), (2.652e-17, 0.8053, 0.5928, -1.793), (-8.709e-18, -0.5928, 0.8053, 0.5487), (-0.0, 0.0, -0.0, 1.0)))
ob_body.location = (1.323e-23, -2.384e-07, 0.0)
ob_landmitearmature.location = (-12.0, 0.0, 0.0)
ob_landmitearmature.show_in_front = True
ob_rightverybackthigh.parent = ob_landmitearmature
ob_rightverybackthigh.matrix_parent_inverse = Matrix(((-0.001396, 0.0009945, 1.0, 0.8031), (-0.9999, 0.01191, -0.001408, -2.304), (-0.01191, -0.9999, 0.0009778, 0.7726), (0.0, 0.0, -0.0, 1.0)))
ob_rightverybackthigh.location = (0.0, 0.0, 0.0)
ob_rightmiddlebackthigh.parent = ob_landmitearmature
ob_rightmiddlebackthigh.matrix_parent_inverse = Matrix(((-0.01444, -0.007771, 0.9999, 0.9075), (-0.9999, -0.003126, -0.01446, -1.798), (0.003238, -1.0, -0.007725, 0.3795), (-0.0, 0.0, -0.0, 1.0)))
ob_rightmiddlebackthigh.location = (0.0, 0.0, 0.0)
ob_rightveryfrontthigh.parent = ob_landmitearmature
ob_rightveryfrontthigh.matrix_parent_inverse = Matrix(((-0.007674, 0.001501, 1.0, 1.038), (-1.0, 0.006092, -0.007683, -2.1), (-0.006103, -1.0, 0.001454, -0.4233), (0.0, 0.0, -0.0, 1.0)))
ob_rightveryfrontthigh.location = (0.0, 0.0, 0.0)
ob_rightmiddlefrontthigh.parent = ob_landmitearmature
ob_rightmiddlefrontthigh.matrix_parent_inverse = Matrix(((-0.01409, 0.0005214, 0.9999, 1.023), (-0.9999, -0.001774, -0.01408, -1.793), (0.001767, -1.0, 0.0005462, -0.01207), (-0.0, 0.0, -0.0, 1.0)))
ob_rightmiddlefrontthigh.location = (0.0, 0.0, 0.0)
ob_leftmandible.parent = ob_landmitearmature
ob_leftmandible.matrix_parent_inverse = Matrix(((0.01703, 0.2256, -0.9741, -0.9619), (-0.123, -0.9663, -0.226, -1.701), (-0.9923, 0.1237, 0.01129, 0.3154), (-0.0, -0.0, -0.0, 1.0)))
ob_leftmandible.location = (0.0, 0.0, 0.0)
ob_leftmiddlefrontthigh.parent = ob_landmitearmature
ob_leftmiddlefrontthigh.matrix_parent_inverse = Matrix(((-0.01409, -0.0005214, -0.9999, -1.023), (0.9999, -0.001774, -0.01408, -1.793), (-0.001767, -1.0, 0.0005462, -0.01207), (-0.0, 0.0, -0.0, 1.0)))
ob_leftmiddlefrontthigh.location = (0.0, 0.0, 0.0)
ob_leftmiddlebackthigh.parent = ob_landmitearmature
ob_leftmiddlebackthigh.matrix_parent_inverse = Matrix(((-0.01444, 0.007771, -0.9999, -0.9075), (0.9999, -0.003126, -0.01446, -1.798), (-0.003238, -1.0, -0.007725, 0.3795), (-0.0, 0.0, 0.0, 1.0)))
ob_leftmiddlebackthigh.location = (0.0, 0.0, 0.0)
ob_leftverybackthigh.parent = ob_landmitearmature
ob_leftverybackthigh.matrix_parent_inverse = Matrix(((-0.001396, -0.0009945, -1.0, -0.8031), (0.9999, 0.01191, -0.001408, -2.304), (0.01191, -0.9999, 0.0009778, 0.7726), (-0.0, 0.0, 0.0, 1.0)))
ob_leftverybackthigh.location = (-0.1, 0.0, 0.0)
ob_leftveryfrontthigh.parent = ob_landmitearmature
ob_leftveryfrontthigh.matrix_parent_inverse = Matrix(((-0.007674, -0.001501, -1.0, -1.038), (1.0, 0.006092, -0.007683, -2.1), (0.006103, -1.0, 0.001454, -0.4233), (-0.0, 0.0, 0.0, 1.0)))
ob_leftveryfrontthigh.location = (0.0, 0.0, 0.0)
ob_rightmandible.parent = ob_landmitearmature
ob_rightmandible.matrix_parent_inverse = Matrix(((0.01703, -0.2256, 0.9741, 0.9619), (0.123, -0.9663, -0.226, -1.701), (0.9923, 0.1237, 0.01129, 0.3154), (-0.0, 0.0, -0.0, 1.0)))
ob_rightmandible.location = (0.0, 0.0, 0.0)
ob_leftverybackshin.parent = ob_landmitearmature
ob_leftverybackshin.matrix_parent_inverse = Matrix(((0.002579, 0.0001007, -1.0, -0.8131), (1.0, 0.002032, 0.002579, -3.526), (0.002033, -1.0, -9.545e-05, 0.7945), (-0.0, 0.0, -0.0, 1.0)))
ob_leftverybackshin.location = (0.0, 0.0, 0.0)
ob_leftmiddlebackshin.parent = ob_landmitearmature
ob_leftmiddlebackshin.matrix_parent_inverse = Matrix(((0.01283, 0.0009186, -0.9999, -0.9536), (0.9998, 0.01766, 0.01285, -3.031), (0.01767, -0.9998, -0.0006917, 0.3486), (-0.0, 0.0, -0.0, 1.0)))
ob_leftmiddlebackshin.location = (0.0, 0.0, 0.0)
ob_leftmiddlefrontshin.parent = ob_landmitearmature
ob_leftmiddlefrontshin.matrix_parent_inverse = Matrix(((0.05515, 0.000399, -0.9985, -1.144), (0.9984, 0.01457, 0.05515, -2.974), (0.01457, -0.9999, 0.0004051, -0.04127), (-0.0, 0.0, -0.0, 1.0)))
ob_leftmiddlefrontshin.location = (0.0, 0.0, 0.0)
ob_leftveryfrontshin.parent = ob_landmitearmature
ob_leftveryfrontshin.matrix_parent_inverse = Matrix(((-0.001472, 0.1459, -0.9893, -0.9795), (0.9999, 0.01325, 0.0004669, -3.325), (0.01318, -0.9892, -0.1459, -0.589), (-0.0, -0.0, -0.0, 1.0)))
ob_leftveryfrontshin.location = (0.0, 0.0, 0.0)
ob_rightverybackshin.parent = ob_landmitearmature
ob_rightverybackshin.matrix_parent_inverse = Matrix(((0.002579, -0.0001007, 1.0, 0.8131), (-1.0, 0.002032, 0.002579, -3.526), (-0.002033, -1.0, -9.545e-05, 0.7945), (-0.0, 0.0, -0.0, 1.0)))
ob_rightverybackshin.location = (0.0, 0.0, 0.0)
ob_rightmiddlebackshin.parent = ob_landmitearmature
ob_rightmiddlebackshin.matrix_parent_inverse = Matrix(((0.01283, -0.0009186, 0.9999, 0.9536), (-0.9998, 0.01766, 0.01285, -3.031), (-0.01767, -0.9998, -0.0006917, 0.3486), (-0.0, 0.0, -0.0, 1.0)))
ob_rightmiddlebackshin.location = (0.0, 0.0, 0.0)
ob_rightmiddlefrontshin.parent = ob_landmitearmature
ob_rightmiddlefrontshin.matrix_parent_inverse = Matrix(((0.05515, -0.000399, 0.9985, 1.144), (-0.9984, 0.01457, 0.05515, -2.974), (-0.01457, -0.9999, 0.0004051, -0.04127), (-0.0, 0.0, -0.0, 1.0)))
ob_rightmiddlefrontshin.location = (0.0, 0.0, 0.0)
ob_rightveryfrontshin.parent = ob_landmitearmature
ob_rightveryfrontshin.matrix_parent_inverse = Matrix(((-0.001472, -0.1459, 0.9893, 0.9795), (-0.9999, 0.01325, 0.0004669, -3.325), (-0.01318, -0.9892, -0.1459, -0.589), (0.0, 0.0, -0.0, 1.0)))
ob_rightveryfrontshin.location = (0.0, 0.0, 0.0)

# ---- collection membership
scene.collection.objects.link(ob_tankmite)
col_collection.objects.link(ob_body)
col_collection.objects.link(ob_landmitearmature)
col_collection.objects.link(ob_rightverybackthigh)
col_collection.objects.link(ob_rightmiddlebackthigh)
col_collection.objects.link(ob_rightveryfrontthigh)
col_collection.objects.link(ob_rightmiddlefrontthigh)
col_collection.objects.link(ob_leftmandible)
col_collection.objects.link(ob_leftmiddlefrontthigh)
col_collection.objects.link(ob_leftmiddlebackthigh)
col_collection.objects.link(ob_leftverybackthigh)
col_collection.objects.link(ob_leftveryfrontthigh)
col_collection.objects.link(ob_rightmandible)
col_collection.objects.link(ob_leftverybackshin)
col_collection.objects.link(ob_leftmiddlebackshin)
col_collection.objects.link(ob_leftmiddlefrontshin)
col_collection.objects.link(ob_leftveryfrontshin)
col_collection.objects.link(ob_rightverybackshin)
col_collection.objects.link(ob_rightmiddlebackshin)
col_collection.objects.link(ob_rightmiddlefrontshin)
col_collection.objects.link(ob_rightveryfrontshin)

# ---- scene / render settings (as saved in the file)
scene.frame_start = 1; scene.frame_end = 250; scene.frame_set(0)
scene.render.engine = 'BLENDER_EEVEE_NEXT'
scene.cycles.sampling_pattern = 'TABULATED_SOBOL'
scene.view_settings.view_transform = 'Filmic'
bpy.context.view_layer.update()

# ---- added for rendering (the .blend has no active camera and no usable light): camera, sun
cam_auto = bpy.data.cameras.new('AutoCamera')
cam_auto.lens = 50.0
cam_auto.sensor_width = 36.0
cam_auto.clip_end = 1000.0
ob_auto_camera = bpy.data.objects.new('AutoCamera', cam_auto)
scene.collection.objects.link(ob_auto_camera)
ob_auto_camera.location = (18.8132, -23.9205, 20.2304)
ob_auto_camera.rotation_euler = (1.09748, -7.21219e-08, 0.694738)
scene.camera = ob_auto_camera
light_auto_sun = bpy.data.lights.new('AutoSun', 'SUN')
light_auto_sun.energy = 3.0
light_auto_sun.angle = 0.0523599
ob_auto_sun = bpy.data.objects.new('AutoSun', light_auto_sun)
scene.collection.objects.link(ob_auto_sun)
ob_auto_sun.rotation_euler = (0.872665, 0.174533, 0.523599)
bpy.context.view_layer.update()
